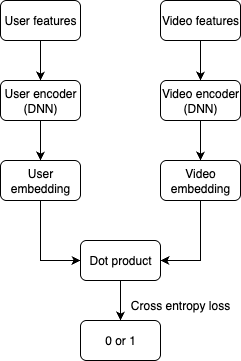

The diagram above was exported from draw.io. Its source (the exported page's mxGraphModel, read from the mxfile embedded in the PNG):
<mxGraphModel dx="976" dy="568" grid="1" gridSize="10" guides="1" tooltips="1" connect="1" arrows="1" fold="1" page="1" pageScale="1" pageWidth="850" pageHeight="1100" math="0" shadow="0">
  <root>
    <mxCell id="0" />
    <mxCell id="1" parent="0" />
    <mxCell id="3N6jDrJs5VvBqMs8UMTL-9" style="edgeStyle=orthogonalEdgeStyle;rounded=0;orthogonalLoop=1;jettySize=auto;html=1;exitX=0.5;exitY=1;exitDx=0;exitDy=0;entryX=0.5;entryY=0;entryDx=0;entryDy=0;" parent="1" source="3N6jDrJs5VvBqMs8UMTL-1" target="3N6jDrJs5VvBqMs8UMTL-3" edge="1">
      <mxGeometry relative="1" as="geometry" />
    </mxCell>
    <mxCell id="3N6jDrJs5VvBqMs8UMTL-1" value="User features" style="rounded=1;whiteSpace=wrap;html=1;" parent="1" vertex="1">
      <mxGeometry x="80" y="80" width="80" height="40" as="geometry" />
    </mxCell>
    <mxCell id="3N6jDrJs5VvBqMs8UMTL-10" style="edgeStyle=orthogonalEdgeStyle;rounded=0;orthogonalLoop=1;jettySize=auto;html=1;exitX=0.5;exitY=1;exitDx=0;exitDy=0;" parent="1" source="3N6jDrJs5VvBqMs8UMTL-2" target="3N6jDrJs5VvBqMs8UMTL-4" edge="1">
      <mxGeometry relative="1" as="geometry" />
    </mxCell>
    <mxCell id="3N6jDrJs5VvBqMs8UMTL-2" value="Video features" style="rounded=1;whiteSpace=wrap;html=1;" parent="1" vertex="1">
      <mxGeometry x="240" y="80" width="80" height="40" as="geometry" />
    </mxCell>
    <mxCell id="3N6jDrJs5VvBqMs8UMTL-11" style="edgeStyle=orthogonalEdgeStyle;rounded=0;orthogonalLoop=1;jettySize=auto;html=1;exitX=0.5;exitY=1;exitDx=0;exitDy=0;entryX=0.5;entryY=0;entryDx=0;entryDy=0;" parent="1" source="3N6jDrJs5VvBqMs8UMTL-3" target="3N6jDrJs5VvBqMs8UMTL-5" edge="1">
      <mxGeometry relative="1" as="geometry" />
    </mxCell>
    <mxCell id="3N6jDrJs5VvBqMs8UMTL-3" value="User encoder (DNN)" style="rounded=1;whiteSpace=wrap;html=1;" parent="1" vertex="1">
      <mxGeometry x="80" y="160" width="80" height="40" as="geometry" />
    </mxCell>
    <mxCell id="3N6jDrJs5VvBqMs8UMTL-12" style="edgeStyle=orthogonalEdgeStyle;rounded=0;orthogonalLoop=1;jettySize=auto;html=1;exitX=0.5;exitY=1;exitDx=0;exitDy=0;entryX=0.5;entryY=0;entryDx=0;entryDy=0;" parent="1" source="3N6jDrJs5VvBqMs8UMTL-4" target="3N6jDrJs5VvBqMs8UMTL-6" edge="1">
      <mxGeometry relative="1" as="geometry" />
    </mxCell>
    <mxCell id="3N6jDrJs5VvBqMs8UMTL-4" value="Video encoder (DNN)" style="rounded=1;whiteSpace=wrap;html=1;" parent="1" vertex="1">
      <mxGeometry x="240" y="160" width="80" height="40" as="geometry" />
    </mxCell>
    <mxCell id="B-2CTtAVJmB1Dhh2_nU3-1" style="edgeStyle=orthogonalEdgeStyle;rounded=0;orthogonalLoop=1;jettySize=auto;html=1;exitX=0.5;exitY=1;exitDx=0;exitDy=0;entryX=0;entryY=0.5;entryDx=0;entryDy=0;" edge="1" parent="1" source="3N6jDrJs5VvBqMs8UMTL-5" target="3N6jDrJs5VvBqMs8UMTL-7">
      <mxGeometry relative="1" as="geometry" />
    </mxCell>
    <mxCell id="3N6jDrJs5VvBqMs8UMTL-5" value="User embedding" style="rounded=1;whiteSpace=wrap;html=1;" parent="1" vertex="1">
      <mxGeometry x="80" y="240" width="80" height="40" as="geometry" />
    </mxCell>
    <mxCell id="B-2CTtAVJmB1Dhh2_nU3-2" style="edgeStyle=orthogonalEdgeStyle;rounded=0;orthogonalLoop=1;jettySize=auto;html=1;exitX=0.5;exitY=1;exitDx=0;exitDy=0;entryX=1;entryY=0.5;entryDx=0;entryDy=0;" edge="1" parent="1" source="3N6jDrJs5VvBqMs8UMTL-6" target="3N6jDrJs5VvBqMs8UMTL-7">
      <mxGeometry relative="1" as="geometry" />
    </mxCell>
    <mxCell id="3N6jDrJs5VvBqMs8UMTL-6" value="Video embedding" style="rounded=1;whiteSpace=wrap;html=1;" parent="1" vertex="1">
      <mxGeometry x="240" y="240" width="80" height="40" as="geometry" />
    </mxCell>
    <mxCell id="3N6jDrJs5VvBqMs8UMTL-15" style="edgeStyle=orthogonalEdgeStyle;rounded=0;orthogonalLoop=1;jettySize=auto;html=1;exitX=0.5;exitY=1;exitDx=0;exitDy=0;entryX=0.5;entryY=0;entryDx=0;entryDy=0;" parent="1" source="3N6jDrJs5VvBqMs8UMTL-7" target="3N6jDrJs5VvBqMs8UMTL-8" edge="1">
      <mxGeometry relative="1" as="geometry" />
    </mxCell>
    <mxCell id="3N6jDrJs5VvBqMs8UMTL-7" value="Dot product" style="rounded=1;whiteSpace=wrap;html=1;" parent="1" vertex="1">
      <mxGeometry x="160" y="320" width="80" height="40" as="geometry" />
    </mxCell>
    <mxCell id="3N6jDrJs5VvBqMs8UMTL-8" value="0 or 1" style="rounded=1;whiteSpace=wrap;html=1;" parent="1" vertex="1">
      <mxGeometry x="160" y="400" width="80" height="40" as="geometry" />
    </mxCell>
    <mxCell id="3N6jDrJs5VvBqMs8UMTL-16" value="Cross entropy loss" style="text;html=1;strokeColor=none;fillColor=none;align=center;verticalAlign=middle;whiteSpace=wrap;rounded=0;" parent="1" vertex="1">
      <mxGeometry x="200" y="370" width="120" height="30" as="geometry" />
    </mxCell>
  </root>
</mxGraphModel>